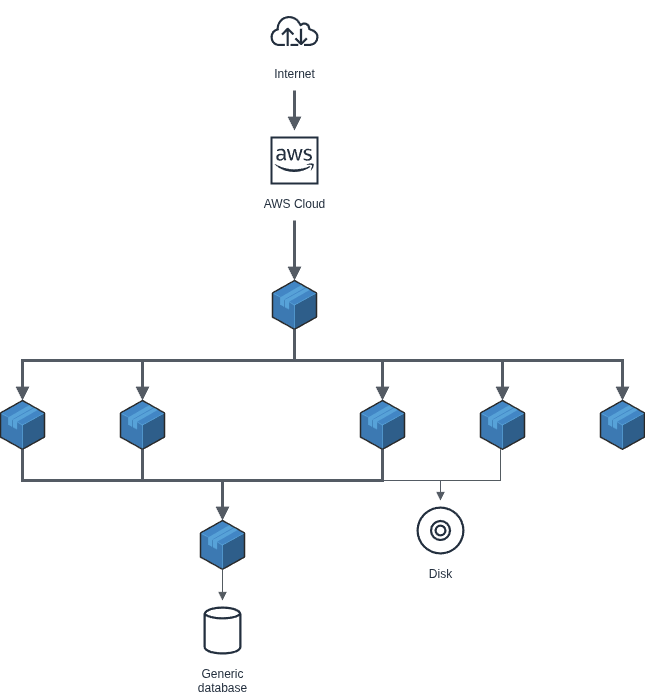

The diagram above was exported from draw.io. Its source (the exported page's mxGraphModel, read from the mxfile embedded in the PNG):
<mxGraphModel dx="1356" dy="764" grid="1" gridSize="10" guides="1" tooltips="1" connect="1" arrows="1" fold="1" page="1" pageScale="1" pageWidth="827" pageHeight="1169" math="0" shadow="0">
  <root>
    <mxCell id="0" />
    <mxCell id="1" parent="0" />
    <mxCell id="mglpBKurIReQgt9IsMJa-1" parent="1" style="verticalLabelPosition=bottom;html=1;verticalAlign=top;strokeWidth=1;align=center;outlineConnect=0;dashed=0;outlineConnect=0;shape=mxgraph.aws3d.application;fillColor=#4286c5;strokeColor=#57A2D8;aspect=fixed;strokeColor2=#292929;" value="" vertex="1">
      <mxGeometry height="48.83" width="44" x="392" y="560" as="geometry" />
    </mxCell>
    <mxCell id="mglpBKurIReQgt9IsMJa-2" parent="1" style="sketch=0;outlineConnect=0;fontColor=#232F3E;gradientColor=none;strokeColor=#232F3E;fillColor=#ffffff;dashed=0;verticalLabelPosition=bottom;verticalAlign=top;align=center;html=1;fontSize=12;fontStyle=0;aspect=fixed;shape=mxgraph.aws4.resourceIcon;resIcon=mxgraph.aws4.aws_cloud;" value="AWS Cloud" vertex="1">
      <mxGeometry height="60" width="60" x="384" y="410" as="geometry" />
    </mxCell>
    <mxCell id="mglpBKurIReQgt9IsMJa-3" parent="1" style="sketch=0;outlineConnect=0;fontColor=#232F3E;gradientColor=none;strokeColor=#232F3E;fillColor=#ffffff;dashed=0;verticalLabelPosition=bottom;verticalAlign=top;align=center;html=1;fontSize=12;fontStyle=0;aspect=fixed;shape=mxgraph.aws4.resourceIcon;resIcon=mxgraph.aws4.internet;" value="Internet" vertex="1">
      <mxGeometry height="60" width="60" x="384" y="280" as="geometry" />
    </mxCell>
    <mxCell id="mglpBKurIReQgt9IsMJa-4" parent="1" style="verticalLabelPosition=bottom;html=1;verticalAlign=top;strokeWidth=1;align=center;outlineConnect=0;dashed=0;outlineConnect=0;shape=mxgraph.aws3d.application;fillColor=#4286c5;strokeColor=#57A2D8;aspect=fixed;strokeColor2=#292929;" value="" vertex="1">
      <mxGeometry height="48.83" width="44" x="240" y="680" as="geometry" />
    </mxCell>
    <mxCell id="mglpBKurIReQgt9IsMJa-5" parent="1" style="verticalLabelPosition=bottom;html=1;verticalAlign=top;strokeWidth=1;align=center;outlineConnect=0;dashed=0;outlineConnect=0;shape=mxgraph.aws3d.application;fillColor=#4286c5;strokeColor=#57A2D8;aspect=fixed;strokeColor2=#292929;" value="" vertex="1">
      <mxGeometry height="48.83" width="44" x="120" y="680" as="geometry" />
    </mxCell>
    <mxCell id="mglpBKurIReQgt9IsMJa-6" parent="1" style="verticalLabelPosition=bottom;html=1;verticalAlign=top;strokeWidth=1;align=center;outlineConnect=0;dashed=0;outlineConnect=0;shape=mxgraph.aws3d.application;fillColor=#4286c5;strokeColor=#57A2D8;aspect=fixed;strokeColor2=#292929;" value="" vertex="1">
      <mxGeometry height="48.83" width="44" x="480" y="680" as="geometry" />
    </mxCell>
    <mxCell id="mglpBKurIReQgt9IsMJa-7" parent="1" style="verticalLabelPosition=bottom;html=1;verticalAlign=top;strokeWidth=1;align=center;outlineConnect=0;dashed=0;outlineConnect=0;shape=mxgraph.aws3d.application;fillColor=#4286c5;strokeColor=#57A2D8;aspect=fixed;strokeColor2=#292929;" value="" vertex="1">
      <mxGeometry height="48.83" width="44" x="600" y="680" as="geometry" />
    </mxCell>
    <mxCell id="mglpBKurIReQgt9IsMJa-8" parent="1" style="verticalLabelPosition=bottom;html=1;verticalAlign=top;strokeWidth=1;align=center;outlineConnect=0;dashed=0;outlineConnect=0;shape=mxgraph.aws3d.application;fillColor=#4286c5;strokeColor=#57A2D8;aspect=fixed;strokeColor2=#292929;" value="" vertex="1">
      <mxGeometry height="48.83" width="44" x="720" y="680" as="geometry" />
    </mxCell>
    <mxCell id="mglpBKurIReQgt9IsMJa-9" parent="1" style="verticalLabelPosition=bottom;html=1;verticalAlign=top;strokeWidth=1;align=center;outlineConnect=0;dashed=0;outlineConnect=0;shape=mxgraph.aws3d.application;fillColor=#4286c5;strokeColor=#57A2D8;aspect=fixed;strokeColor2=#292929;" value="" vertex="1">
      <mxGeometry height="48.83" width="44" x="320" y="800" as="geometry" />
    </mxCell>
    <mxCell id="mglpBKurIReQgt9IsMJa-10" parent="1" style="sketch=0;outlineConnect=0;fontColor=#232F3E;gradientColor=none;strokeColor=#232F3E;fillColor=#ffffff;dashed=0;verticalLabelPosition=bottom;verticalAlign=top;align=center;html=1;fontSize=12;fontStyle=0;aspect=fixed;shape=mxgraph.aws4.resourceIcon;resIcon=mxgraph.aws4.generic_database;" value="Generic&#10;database" vertex="1">
      <mxGeometry height="60" width="60" x="312" y="880" as="geometry" />
    </mxCell>
    <mxCell id="mglpBKurIReQgt9IsMJa-11" parent="1" style="sketch=0;outlineConnect=0;fontColor=#232F3E;gradientColor=none;strokeColor=#232F3E;fillColor=#ffffff;dashed=0;verticalLabelPosition=bottom;verticalAlign=top;align=center;html=1;fontSize=12;fontStyle=0;aspect=fixed;shape=mxgraph.aws4.resourceIcon;resIcon=mxgraph.aws4.disk;" value="Disk" vertex="1">
      <mxGeometry height="60" width="60" x="530" y="780" as="geometry" />
    </mxCell>
    <mxCell id="mglpBKurIReQgt9IsMJa-12" edge="1" parent="1" source="mglpBKurIReQgt9IsMJa-2" style="edgeStyle=orthogonalEdgeStyle;html=1;endArrow=none;elbow=vertical;startArrow=block;startFill=1;strokeColor=#545B64;rounded=0;strokeWidth=3;" value="">
      <mxGeometry relative="1" width="100" as="geometry">
        <mxPoint x="360" y="510" as="sourcePoint" />
        <mxPoint x="414" y="370" as="targetPoint" />
      </mxGeometry>
    </mxCell>
    <mxCell id="mglpBKurIReQgt9IsMJa-13" edge="1" parent="1" source="mglpBKurIReQgt9IsMJa-1" style="edgeStyle=orthogonalEdgeStyle;html=1;endArrow=none;elbow=vertical;startArrow=block;startFill=1;strokeColor=#545B64;rounded=0;startSize=6;endSize=6;strokeWidth=3;" value="">
      <mxGeometry relative="1" width="100" as="geometry">
        <mxPoint x="440" y="450" as="sourcePoint" />
        <mxPoint x="414" y="500" as="targetPoint" />
      </mxGeometry>
    </mxCell>
    <mxCell id="mglpBKurIReQgt9IsMJa-15" edge="1" parent="1" source="mglpBKurIReQgt9IsMJa-4" style="edgeStyle=orthogonalEdgeStyle;html=1;endArrow=none;elbow=vertical;startArrow=block;startFill=1;strokeColor=#545B64;rounded=0;startSize=6;endSize=6;strokeWidth=3;" target="mglpBKurIReQgt9IsMJa-1" value="">
      <mxGeometry relative="1" width="100" as="geometry">
        <Array as="points">
          <mxPoint x="262" y="640" />
          <mxPoint x="414" y="640" />
        </Array>
        <mxPoint x="420" y="590" as="sourcePoint" />
        <mxPoint x="420" y="530" as="targetPoint" />
      </mxGeometry>
    </mxCell>
    <mxCell id="mglpBKurIReQgt9IsMJa-17" edge="1" parent="1" source="mglpBKurIReQgt9IsMJa-5" style="edgeStyle=orthogonalEdgeStyle;html=1;endArrow=none;elbow=vertical;startArrow=block;startFill=1;strokeColor=#545B64;rounded=0;startSize=6;endSize=6;strokeWidth=3;" target="mglpBKurIReQgt9IsMJa-1" value="">
      <mxGeometry relative="1" width="100" as="geometry">
        <Array as="points">
          <mxPoint x="142" y="640" />
          <mxPoint x="414" y="640" />
        </Array>
        <mxPoint x="110" y="690" as="sourcePoint" />
        <mxPoint x="110" y="630" as="targetPoint" />
      </mxGeometry>
    </mxCell>
    <mxCell id="mglpBKurIReQgt9IsMJa-18" edge="1" parent="1" source="mglpBKurIReQgt9IsMJa-6" style="edgeStyle=orthogonalEdgeStyle;html=1;endArrow=none;elbow=vertical;startArrow=block;startFill=1;strokeColor=#545B64;rounded=0;startSize=6;endSize=6;strokeWidth=3;" target="mglpBKurIReQgt9IsMJa-1" value="">
      <mxGeometry relative="1" width="100" as="geometry">
        <Array as="points">
          <mxPoint x="502" y="640" />
          <mxPoint x="414" y="640" />
        </Array>
        <mxPoint x="540" y="740" as="sourcePoint" />
        <mxPoint x="540" y="680" as="targetPoint" />
      </mxGeometry>
    </mxCell>
    <mxCell id="mglpBKurIReQgt9IsMJa-19" edge="1" parent="1" source="mglpBKurIReQgt9IsMJa-7" style="edgeStyle=orthogonalEdgeStyle;html=1;endArrow=none;elbow=vertical;startArrow=block;startFill=1;strokeColor=#545B64;rounded=0;startSize=6;endSize=6;strokeWidth=3;" target="mglpBKurIReQgt9IsMJa-1" value="">
      <mxGeometry relative="1" width="100" as="geometry">
        <Array as="points">
          <mxPoint x="622" y="640" />
          <mxPoint x="414" y="640" />
        </Array>
        <mxPoint x="620" y="630" as="sourcePoint" />
        <mxPoint x="520" y="640" as="targetPoint" />
      </mxGeometry>
    </mxCell>
    <mxCell id="mglpBKurIReQgt9IsMJa-21" edge="1" parent="1" source="mglpBKurIReQgt9IsMJa-8" style="edgeStyle=orthogonalEdgeStyle;html=1;endArrow=none;elbow=vertical;startArrow=block;startFill=1;strokeColor=#545B64;rounded=0;startSize=6;endSize=6;strokeWidth=3;" target="mglpBKurIReQgt9IsMJa-1" value="">
      <mxGeometry relative="1" width="100" as="geometry">
        <Array as="points">
          <mxPoint x="742" y="640" />
          <mxPoint x="414" y="640" />
        </Array>
        <mxPoint x="698" y="671" as="sourcePoint" />
        <mxPoint x="610" y="600" as="targetPoint" />
      </mxGeometry>
    </mxCell>
    <mxCell id="mglpBKurIReQgt9IsMJa-22" edge="1" parent="1" source="mglpBKurIReQgt9IsMJa-9" style="edgeStyle=orthogonalEdgeStyle;html=1;endArrow=none;elbow=vertical;startArrow=block;startFill=1;strokeColor=#545B64;rounded=0;startSize=6;endSize=6;strokeWidth=3;" target="mglpBKurIReQgt9IsMJa-6" value="">
      <mxGeometry relative="1" width="100" as="geometry">
        <Array as="points">
          <mxPoint x="342" y="760" />
          <mxPoint x="502" y="760" />
        </Array>
        <mxPoint x="538" y="821" as="sourcePoint" />
        <mxPoint x="450" y="750" as="targetPoint" />
      </mxGeometry>
    </mxCell>
    <mxCell id="mglpBKurIReQgt9IsMJa-23" edge="1" parent="1" source="mglpBKurIReQgt9IsMJa-9" style="edgeStyle=orthogonalEdgeStyle;html=1;endArrow=none;elbow=vertical;startArrow=block;startFill=1;strokeColor=#545B64;rounded=0;startSize=6;endSize=6;strokeWidth=3;" target="mglpBKurIReQgt9IsMJa-4" value="">
      <mxGeometry relative="1" width="100" as="geometry">
        <Array as="points">
          <mxPoint x="342" y="760" />
          <mxPoint x="262" y="760" />
        </Array>
        <mxPoint x="388" y="831" as="sourcePoint" />
        <mxPoint x="300" y="760" as="targetPoint" />
      </mxGeometry>
    </mxCell>
    <mxCell id="mglpBKurIReQgt9IsMJa-24" edge="1" parent="1" source="mglpBKurIReQgt9IsMJa-9" style="edgeStyle=orthogonalEdgeStyle;html=1;endArrow=none;elbow=vertical;startArrow=block;startFill=1;strokeColor=#545B64;rounded=0;startSize=6;endSize=6;strokeWidth=3;" target="mglpBKurIReQgt9IsMJa-5" value="">
      <mxGeometry relative="1" width="100" as="geometry">
        <Array as="points">
          <mxPoint x="342" y="760" />
          <mxPoint x="142" y="760" />
        </Array>
        <mxPoint x="268" y="841" as="sourcePoint" />
        <mxPoint x="180" y="770" as="targetPoint" />
      </mxGeometry>
    </mxCell>
    <mxCell id="mglpBKurIReQgt9IsMJa-25" edge="1" parent="1" source="mglpBKurIReQgt9IsMJa-11" style="edgeStyle=orthogonalEdgeStyle;html=1;endArrow=none;elbow=vertical;startArrow=block;startFill=1;strokeColor=#545B61;rounded=0;startSize=6;endSize=6;strokeWidth=1;" target="mglpBKurIReQgt9IsMJa-7" value="">
      <mxGeometry relative="1" width="100" as="geometry">
        <Array as="points">
          <mxPoint x="560" y="760" />
          <mxPoint x="620" y="760" />
        </Array>
        <mxPoint x="540" y="811" as="sourcePoint" />
        <mxPoint x="630" y="730" as="targetPoint" />
      </mxGeometry>
    </mxCell>
    <mxCell id="mglpBKurIReQgt9IsMJa-26" edge="1" parent="1" source="mglpBKurIReQgt9IsMJa-11" style="edgeStyle=orthogonalEdgeStyle;html=1;endArrow=none;elbow=vertical;startArrow=block;startFill=1;strokeColor=#545B64;rounded=0;startSize=6;endSize=6;strokeWidth=1;" target="mglpBKurIReQgt9IsMJa-6" value="">
      <mxGeometry relative="1" width="100" as="geometry">
        <Array as="points">
          <mxPoint x="560" y="760" />
          <mxPoint x="502" y="760" />
        </Array>
        <mxPoint x="570" y="801" as="sourcePoint" />
        <mxPoint x="730" y="730" as="targetPoint" />
      </mxGeometry>
    </mxCell>
    <mxCell id="mglpBKurIReQgt9IsMJa-27" edge="1" parent="1" source="mglpBKurIReQgt9IsMJa-10" style="edgeStyle=orthogonalEdgeStyle;html=1;endArrow=none;elbow=vertical;startArrow=block;startFill=1;strokeColor=#545B61;rounded=0;startSize=6;endSize=6;strokeWidth=1;" target="mglpBKurIReQgt9IsMJa-9" value="">
      <mxGeometry relative="1" width="100" as="geometry">
        <Array as="points">
          <mxPoint x="342" y="870" />
          <mxPoint x="342" y="870" />
        </Array>
        <mxPoint x="590" y="821" as="sourcePoint" />
        <mxPoint x="650" y="770" as="targetPoint" />
      </mxGeometry>
    </mxCell>
  </root>
</mxGraphModel>